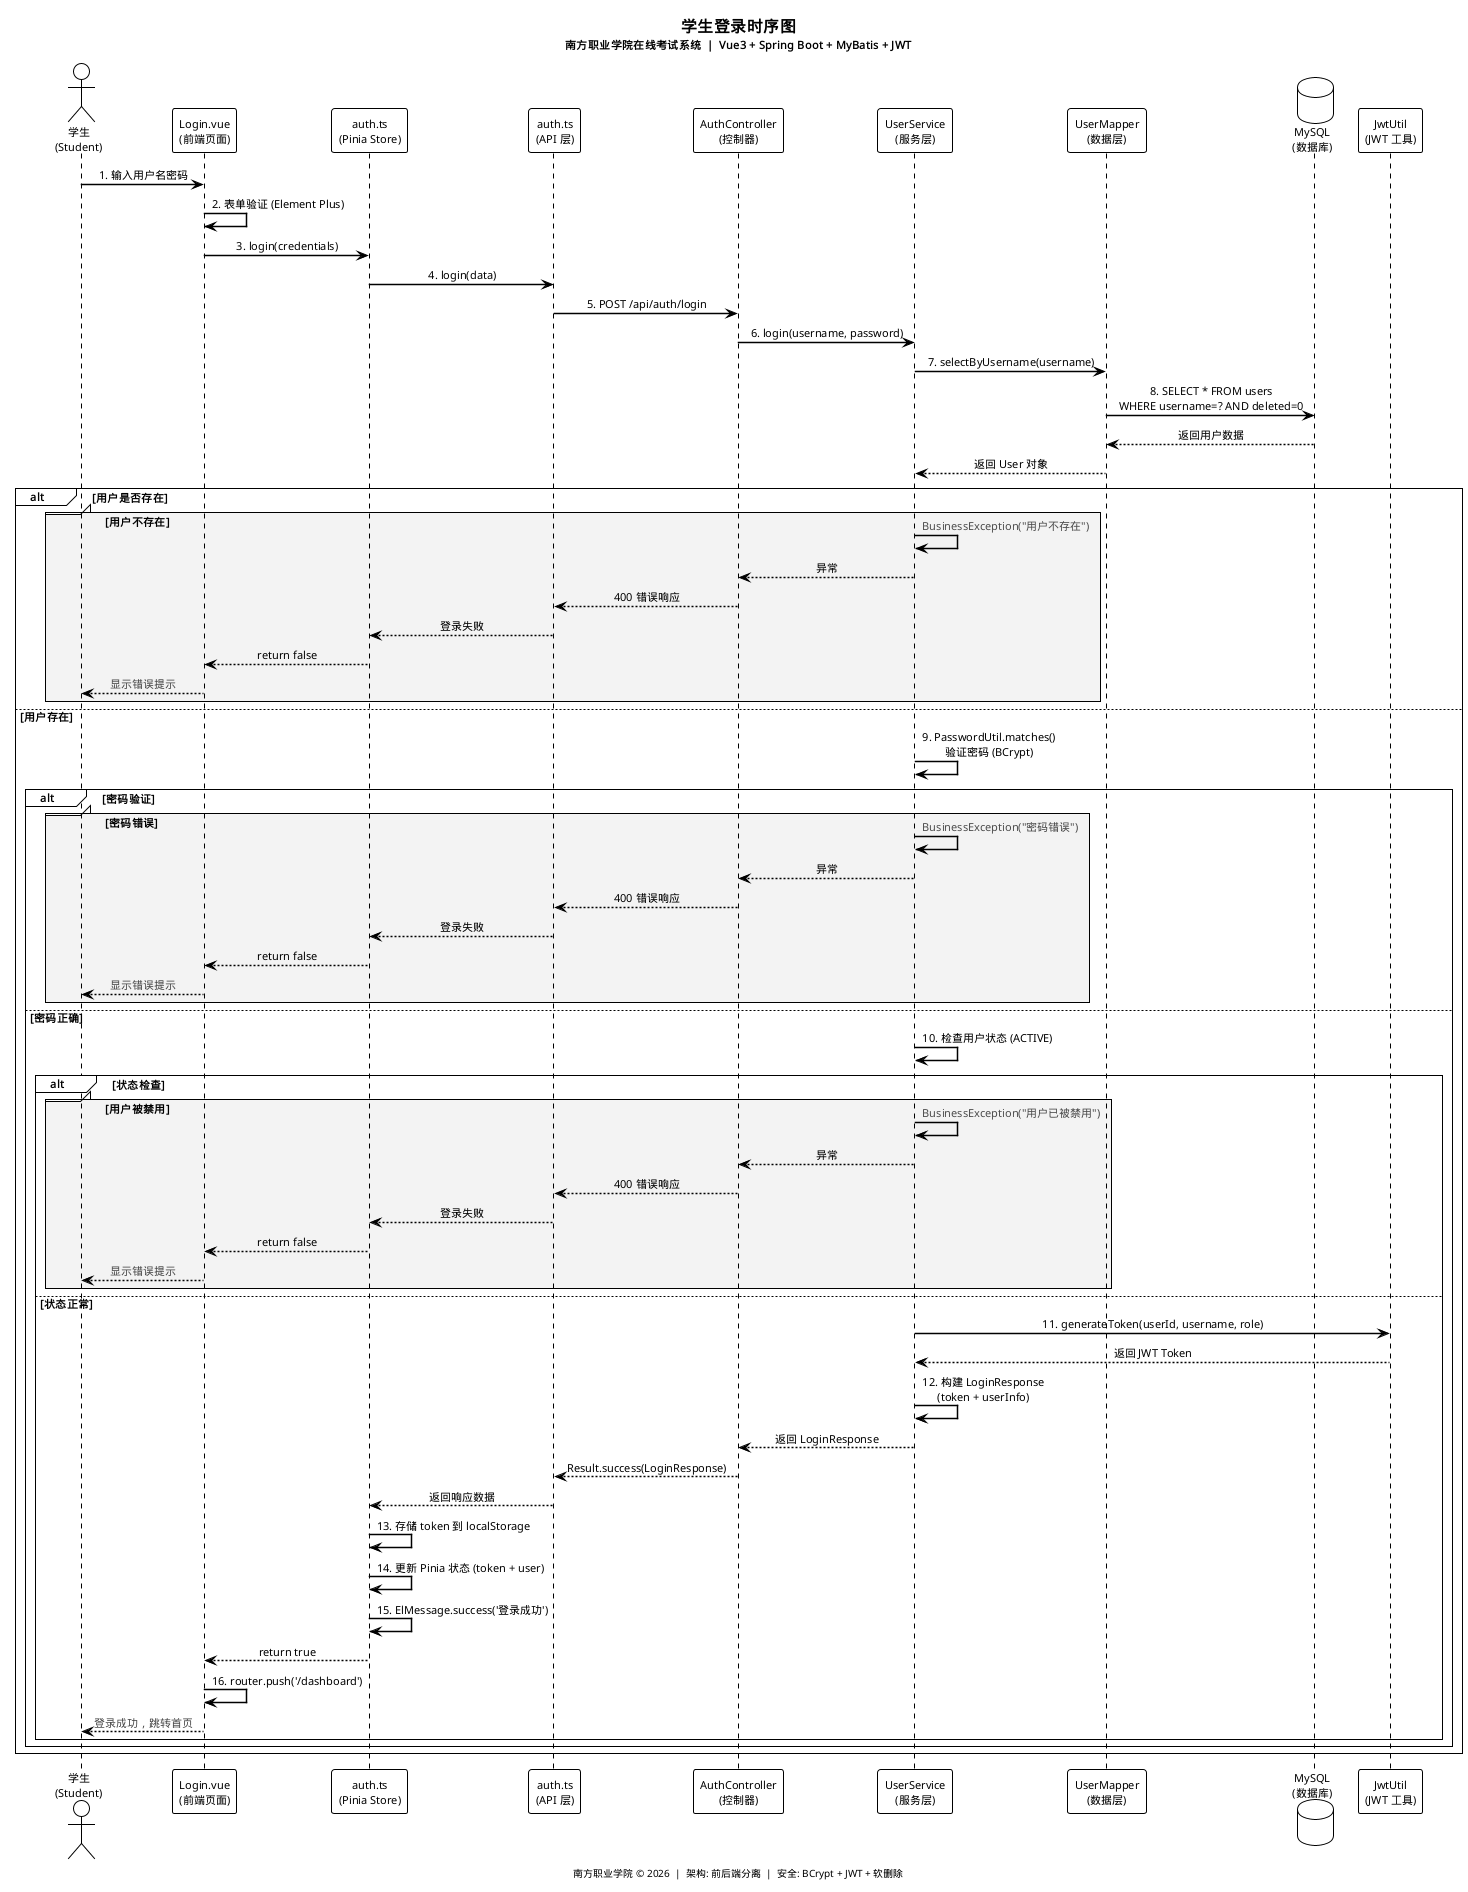

The diagram above was rendered by PlantUML. Its source (embedded in the PNG):
@startuml

' ─────────────────────────────────────────────
'  学生登录时序图 — Black & White Style
'  南方职业学院在线考试系统
' ─────────────────────────────────────────────

!theme plain
skinparam monochrome true
skinparam shadowing false
skinparam defaultFontName "monospace"
skinparam defaultFontSize 11
skinparam sequenceMessageAlign center
skinparam ArrowColor #000000
skinparam ArrowThickness 1.5
skinparam LifeLineBorderColor #888888
skinparam LifeLineBackgroundColor #FFFFFF
skinparam ParticipantBorderColor #000000
skinparam ParticipantBackgroundColor #FFFFFF
skinparam ParticipantFontColor #000000
skinparam ActorBorderColor #000000
skinparam ActorBackgroundColor #FFFFFF
skinparam ActorFontColor #000000
skinparam SequenceBoxBorderColor #000000
skinparam SequenceBoxBackgroundColor #FFFFFF
skinparam NoteBorderColor #000000
skinparam NoteBackgroundColor #FFFFFF

title <size:16><b>学生登录时序图</b></size>\n<size:11>南方职业学院在线考试系统  |  Vue3 + Spring Boot + MyBatis + JWT</size>

actor "学生\n(Student)" as Student
participant "Login.vue\n(前端页面)" as LoginVue
participant "auth.ts\n(Pinia Store)" as AuthStore
participant "auth.ts\n(API 层)" as AuthApi
participant "AuthController\n(控制器)" as AuthController
participant "UserService\n(服务层)" as UserService
participant "UserMapper\n(数据层)" as UserMapper
database "MySQL\n(数据库)" as MySQL
participant "JwtUtil\n(JWT 工具)" as JwtUtil

' ═══ 步骤1-2: 表单输入与验证 ═══
Student -> LoginVue : 1. 输入用户名密码
LoginVue -> LoginVue : 2. 表单验证 (Element Plus)

' ═══ 步骤3-4: Store 与 API 调用 ═══
LoginVue -> AuthStore : 3. login(credentials)
AuthStore -> AuthApi : 4. login(data)

' ═══ 步骤5-6: HTTP 请求到后端 ═══
AuthApi -> AuthController : 5. POST /api/auth/login
AuthController -> UserService : 6. login(username, password)

' ═══ 步骤7-8: 数据库查询 ═══
UserService -> UserMapper : 7. selectByUsername(username)
UserMapper -> MySQL : 8. SELECT * FROM users\nWHERE username=? AND deleted=0
MySQL --> UserMapper : 返回用户数据
UserMapper --> UserService : 返回 User 对象

' ═══ 外层 alt: 用户存在性检查 ═══
group alt [用户是否存在]

    group #FFEEEE [用户不存在]
        UserService -> UserService : <color:red>BusinessException("用户不存在")</color>
        UserService --> AuthController : 异常
        AuthController --> AuthApi : 400 错误响应
        AuthApi --> AuthStore : 登录失败
        AuthStore --> LoginVue : return false
        LoginVue --> Student : <color:red>显示错误提示</color>
    end

else 用户存在
    ' ═══ 步骤9: 密码验证 ═══
    UserService -> UserService : 9. PasswordUtil.matches()\n验证密码 (BCrypt)

    group alt [密码验证]

        group #FFEEEE [密码错误]
            UserService -> UserService : <color:red>BusinessException("密码错误")</color>
            UserService --> AuthController : 异常
            AuthController --> AuthApi : 400 错误响应
            AuthApi --> AuthStore : 登录失败
            AuthStore --> LoginVue : return false
            LoginVue --> Student : <color:red>显示错误提示</color>
        end

    else 密码正确
        ' ═══ 步骤10: 用户状态检查 ═══
        UserService -> UserService : 10. 检查用户状态 (ACTIVE)

        group alt [状态检查]

            group #FFEEEE [用户被禁用]
                UserService -> UserService : <color:red>BusinessException("用户已被禁用")</color>
                UserService --> AuthController : 异常
                AuthController --> AuthApi : 400 错误响应
                AuthApi --> AuthStore : 登录失败
                AuthStore --> LoginVue : return false
                LoginVue --> Student : <color:red>显示错误提示</color>
            end

        else 状态正常
            ' ═══ 步骤11: JWT Token 生成 ═══
            UserService -> JwtUtil : 11. generateToken(userId, username, role)
            JwtUtil --> UserService : 返回 JWT Token

            ' ═══ 步骤12: 构建响应 ═══
            UserService -> UserService : 12. 构建 LoginResponse\n(token + userInfo)
            UserService --> AuthController : 返回 LoginResponse

            ' ═══ 响应层层返回 ═══
            AuthController --> AuthApi : Result.success(LoginResponse)
            AuthApi --> AuthStore : 返回响应数据

            ' ═══ 步骤13-15: 前端状态更新 ═══
            AuthStore -> AuthStore : 13. 存储 token 到 localStorage
            AuthStore -> AuthStore : 14. 更新 Pinia 状态 (token + user)
            AuthStore -> AuthStore : 15. ElMessage.success('登录成功')
            AuthStore --> LoginVue : return true

            ' ═══ 步骤16: 页面跳转 ═══
            LoginVue -> LoginVue : 16. router.push('/dashboard')
            LoginVue --> Student : <color:green>登录成功，跳转首页</color>

        end
    end
end

footer 南方职业学院 © 2026  |  架构: 前后端分离  |  安全: BCrypt + JWT + 软删除
@enduml